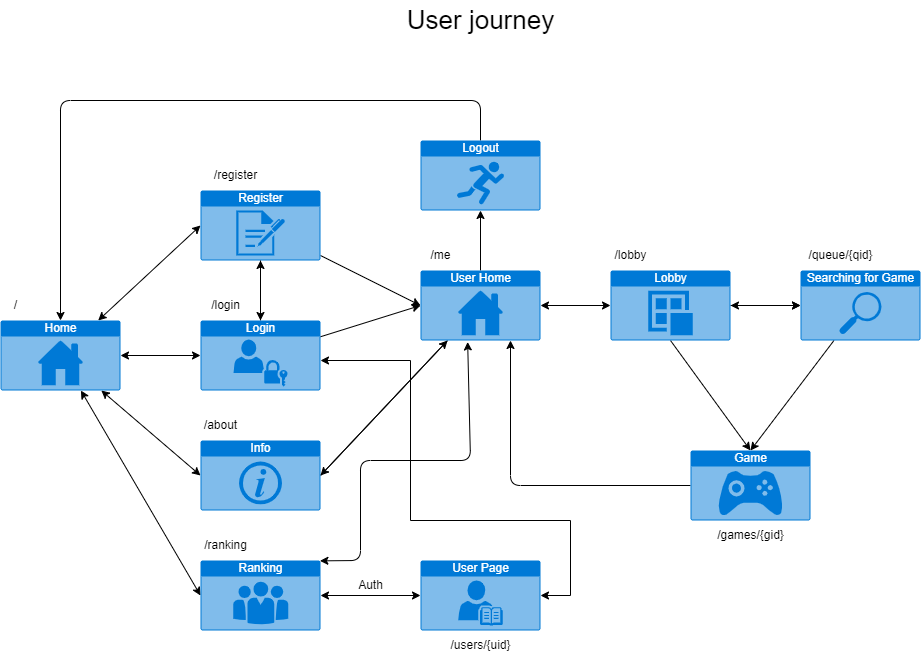

The diagram above was exported from draw.io. Its source (the exported page's mxGraphModel, read from the mxfile embedded in the PNG):
<mxGraphModel dx="347" dy="295" grid="1" gridSize="10" guides="1" tooltips="1" connect="1" arrows="1" fold="1" page="1" pageScale="1" pageWidth="1100" pageHeight="850" math="0" shadow="0">
  <root>
    <mxCell id="0" />
    <mxCell id="1" parent="0" />
    <mxCell id="2" style="edgeStyle=none;html=1;entryX=0;entryY=0.5;entryDx=0;entryDy=0;entryPerimeter=0;startArrow=classic;startFill=1;" parent="1" source="6" edge="1">
      <mxGeometry relative="1" as="geometry">
        <mxPoint x="290" y="255" as="targetPoint" />
      </mxGeometry>
    </mxCell>
    <mxCell id="3" style="edgeStyle=none;html=1;entryX=0;entryY=0.5;entryDx=0;entryDy=0;entryPerimeter=0;startArrow=classic;startFill=1;" parent="1" source="6" target="10" edge="1">
      <mxGeometry relative="1" as="geometry" />
    </mxCell>
    <mxCell id="4" style="edgeStyle=none;html=1;entryX=0;entryY=0.5;entryDx=0;entryDy=0;entryPerimeter=0;startArrow=classic;startFill=1;" parent="1" source="6" target="19" edge="1">
      <mxGeometry relative="1" as="geometry" />
    </mxCell>
    <mxCell id="5" style="edgeStyle=none;html=1;entryX=0;entryY=0.5;entryDx=0;entryDy=0;entryPerimeter=0;startArrow=classic;startFill=1;" parent="1" source="6" target="15" edge="1">
      <mxGeometry relative="1" as="geometry" />
    </mxCell>
    <mxCell id="6" value="Home" style="html=1;strokeColor=none;fillColor=#0079D6;labelPosition=center;verticalLabelPosition=middle;verticalAlign=top;align=center;fontSize=12;outlineConnect=0;spacingTop=-6;fontColor=#FFFFFF;sketch=0;shape=mxgraph.sitemap.home;" parent="1" vertex="1">
      <mxGeometry x="90" y="350" width="120" height="70" as="geometry" />
    </mxCell>
    <mxCell id="7" value="/" style="text;html=1;align=center;verticalAlign=middle;resizable=0;points=[];autosize=1;strokeColor=none;fillColor=none;" parent="1" vertex="1">
      <mxGeometry x="90" y="320" width="30" height="30" as="geometry" />
    </mxCell>
    <mxCell id="8" style="edgeStyle=none;html=1;entryX=0;entryY=0.5;entryDx=0;entryDy=0;entryPerimeter=0;" parent="1" source="10" target="24" edge="1">
      <mxGeometry relative="1" as="geometry" />
    </mxCell>
    <mxCell id="9" style="edgeStyle=none;html=1;entryX=0.5;entryY=1;entryDx=0;entryDy=0;entryPerimeter=0;" parent="1" source="10" target="28" edge="1">
      <mxGeometry relative="1" as="geometry" />
    </mxCell>
    <mxCell id="10" value="Login" style="html=1;strokeColor=none;fillColor=#0079D6;labelPosition=center;verticalLabelPosition=middle;verticalAlign=top;align=center;fontSize=12;outlineConnect=0;spacingTop=-6;fontColor=#FFFFFF;sketch=0;shape=mxgraph.sitemap.login;" parent="1" vertex="1">
      <mxGeometry x="290" y="350" width="120" height="70" as="geometry" />
    </mxCell>
    <mxCell id="11" style="edgeStyle=none;html=1;entryX=0.5;entryY=0;entryDx=0;entryDy=0;entryPerimeter=0;exitX=0.5;exitY=1;exitDx=0;exitDy=0;exitPerimeter=0;" parent="1" source="54" target="26" edge="1">
      <mxGeometry relative="1" as="geometry">
        <mxPoint x="760.0000000000002" y="370" as="sourcePoint" />
      </mxGeometry>
    </mxCell>
    <mxCell id="12" style="edgeStyle=none;html=1;entryX=0;entryY=0.5;entryDx=0;entryDy=0;entryPerimeter=0;" parent="1" target="31" edge="1">
      <mxGeometry relative="1" as="geometry">
        <mxPoint x="820.0000000000002" y="335" as="sourcePoint" />
      </mxGeometry>
    </mxCell>
    <mxCell id="14" style="edgeStyle=none;html=1;entryX=0;entryY=0.5;entryDx=0;entryDy=0;entryPerimeter=0;startArrow=classic;startFill=1;" parent="1" source="15" target="17" edge="1">
      <mxGeometry relative="1" as="geometry" />
    </mxCell>
    <mxCell id="15" value="Ranking&lt;br&gt;" style="html=1;strokeColor=none;fillColor=#0079D6;labelPosition=center;verticalLabelPosition=middle;verticalAlign=top;align=center;fontSize=12;outlineConnect=0;spacingTop=-6;fontColor=#FFFFFF;sketch=0;shape=mxgraph.sitemap.about_us;" parent="1" vertex="1">
      <mxGeometry x="290" y="590" width="120" height="70" as="geometry" />
    </mxCell>
    <mxCell id="17" value="User Page" style="html=1;strokeColor=none;fillColor=#0079D6;labelPosition=center;verticalLabelPosition=middle;verticalAlign=top;align=center;fontSize=12;outlineConnect=0;spacingTop=-6;fontColor=#FFFFFF;sketch=0;shape=mxgraph.sitemap.biography;" parent="1" vertex="1">
      <mxGeometry x="510" y="590" width="120" height="70" as="geometry" />
    </mxCell>
    <mxCell id="18" style="edgeStyle=none;html=1;exitX=1;exitY=0.5;exitDx=0;exitDy=0;exitPerimeter=0;" parent="1" source="19" target="24" edge="1">
      <mxGeometry relative="1" as="geometry" />
    </mxCell>
    <mxCell id="19" value="Info" style="html=1;strokeColor=none;fillColor=#0079D6;labelPosition=center;verticalLabelPosition=middle;verticalAlign=top;align=center;fontSize=12;outlineConnect=0;spacingTop=-6;fontColor=#FFFFFF;sketch=0;shape=mxgraph.sitemap.info;" parent="1" vertex="1">
      <mxGeometry x="290" y="470" width="120" height="70" as="geometry" />
    </mxCell>
    <mxCell id="20" style="edgeStyle=none;html=1;entryX=0;entryY=0.5;entryDx=0;entryDy=0;entryPerimeter=0;" parent="1" target="24" edge="1">
      <mxGeometry relative="1" as="geometry">
        <mxPoint x="410.0000000000002" y="285" as="sourcePoint" />
      </mxGeometry>
    </mxCell>
    <mxCell id="21" style="edgeStyle=none;html=1;entryX=0;entryY=0.5;entryDx=0;entryDy=0;entryPerimeter=0;startArrow=classic;startFill=1;" parent="1" source="24" target="54" edge="1">
      <mxGeometry relative="1" as="geometry">
        <mxPoint x="700.0000000000002" y="335" as="targetPoint" />
      </mxGeometry>
    </mxCell>
    <mxCell id="22" style="edgeStyle=none;html=1;entryX=1;entryY=0.5;entryDx=0;entryDy=0;entryPerimeter=0;" parent="1" source="24" target="19" edge="1">
      <mxGeometry relative="1" as="geometry" />
    </mxCell>
    <mxCell id="23" style="edgeStyle=none;html=1;entryX=0.5;entryY=1;entryDx=0;entryDy=0;entryPerimeter=0;" parent="1" source="24" target="35" edge="1">
      <mxGeometry relative="1" as="geometry" />
    </mxCell>
    <mxCell id="24" value="User Home" style="html=1;strokeColor=none;fillColor=#0079D6;labelPosition=center;verticalLabelPosition=middle;verticalAlign=top;align=center;fontSize=12;outlineConnect=0;spacingTop=-6;fontColor=#FFFFFF;sketch=0;shape=mxgraph.sitemap.home;" parent="1" vertex="1">
      <mxGeometry x="510" y="300" width="120" height="70" as="geometry" />
    </mxCell>
    <mxCell id="25" style="edgeStyle=none;html=1;entryX=0.75;entryY=1;entryDx=0;entryDy=0;entryPerimeter=0;" parent="1" source="26" target="24" edge="1">
      <mxGeometry relative="1" as="geometry">
        <mxPoint x="600" y="515" as="targetPoint" />
        <Array as="points">
          <mxPoint x="600" y="515" />
        </Array>
      </mxGeometry>
    </mxCell>
    <mxCell id="26" value="Game" style="html=1;strokeColor=none;fillColor=#0079D6;labelPosition=center;verticalLabelPosition=middle;verticalAlign=top;align=center;fontSize=12;outlineConnect=0;spacingTop=-6;fontColor=#FFFFFF;sketch=0;shape=mxgraph.sitemap.game;" parent="1" vertex="1">
      <mxGeometry x="780" y="480" width="120" height="70" as="geometry" />
    </mxCell>
    <mxCell id="27" style="edgeStyle=none;html=1;entryX=0.5;entryY=0;entryDx=0;entryDy=0;entryPerimeter=0;" parent="1" source="28" target="10" edge="1">
      <mxGeometry relative="1" as="geometry" />
    </mxCell>
    <mxCell id="28" value="Register" style="html=1;strokeColor=none;fillColor=#0079D6;labelPosition=center;verticalLabelPosition=middle;verticalAlign=top;align=center;fontSize=12;outlineConnect=0;spacingTop=-6;fontColor=#FFFFFF;sketch=0;shape=mxgraph.sitemap.log;" parent="1" vertex="1">
      <mxGeometry x="290" y="220" width="120" height="70" as="geometry" />
    </mxCell>
    <mxCell id="29" style="edgeStyle=none;html=1;entryX=0.5;entryY=0;entryDx=0;entryDy=0;entryPerimeter=0;" parent="1" source="31" target="26" edge="1">
      <mxGeometry relative="1" as="geometry" />
    </mxCell>
    <mxCell id="30" value="" style="edgeStyle=none;html=1;startArrow=classic;startFill=1;" parent="1" source="31" edge="1">
      <mxGeometry relative="1" as="geometry">
        <mxPoint x="820.0000000000002" y="335" as="targetPoint" />
      </mxGeometry>
    </mxCell>
    <mxCell id="31" value="Searching for Game" style="html=1;strokeColor=none;fillColor=#0079D6;labelPosition=center;verticalLabelPosition=middle;verticalAlign=top;align=center;fontSize=12;outlineConnect=0;spacingTop=-6;fontColor=#FFFFFF;sketch=0;shape=mxgraph.sitemap.search;" parent="1" vertex="1">
      <mxGeometry x="890" y="300" width="120" height="70" as="geometry" />
    </mxCell>
    <mxCell id="48" style="edgeStyle=orthogonalEdgeStyle;rounded=0;orthogonalLoop=1;jettySize=auto;html=1;exitX=1;exitY=0.5;exitDx=0;exitDy=0;exitPerimeter=0;startArrow=classic;startFill=1;" parent="1" source="17" target="10" edge="1">
      <mxGeometry relative="1" as="geometry">
        <mxPoint x="410" y="390" as="targetPoint" />
        <Array as="points">
          <mxPoint x="660" y="625" />
          <mxPoint x="660" y="550" />
          <mxPoint x="500" y="550" />
          <mxPoint x="500" y="390" />
        </Array>
        <mxPoint x="820" y="625" as="sourcePoint" />
      </mxGeometry>
    </mxCell>
    <mxCell id="33" value="Auth" style="text;html=1;align=center;verticalAlign=middle;resizable=0;points=[];autosize=1;strokeColor=none;fillColor=none;" parent="1" vertex="1">
      <mxGeometry x="435" y="600" width="50" height="30" as="geometry" />
    </mxCell>
    <mxCell id="34" style="edgeStyle=none;html=1;entryX=0.5;entryY=0;entryDx=0;entryDy=0;entryPerimeter=0;" parent="1" source="35" target="6" edge="1">
      <mxGeometry relative="1" as="geometry">
        <mxPoint x="180" y="250" as="targetPoint" />
        <Array as="points">
          <mxPoint x="570" y="130" />
          <mxPoint x="150" y="130" />
        </Array>
      </mxGeometry>
    </mxCell>
    <mxCell id="35" value="Logout" style="html=1;strokeColor=none;fillColor=#0079D6;labelPosition=center;verticalLabelPosition=middle;verticalAlign=top;align=center;fontSize=12;outlineConnect=0;spacingTop=-6;fontColor=#FFFFFF;sketch=0;shape=mxgraph.sitemap.sports;" parent="1" vertex="1">
      <mxGeometry x="510" y="170" width="120" height="70" as="geometry" />
    </mxCell>
    <mxCell id="36" value="" style="endArrow=classic;startArrow=classic;html=1;entryX=0.393;entryY=1.021;entryDx=0;entryDy=0;entryPerimeter=0;exitX=0.995;exitY=0.005;exitDx=0;exitDy=0;exitPerimeter=0;" parent="1" source="15" target="24" edge="1">
      <mxGeometry width="50" height="50" relative="1" as="geometry">
        <mxPoint x="450" y="550" as="sourcePoint" />
        <mxPoint x="500" y="500" as="targetPoint" />
        <Array as="points">
          <mxPoint x="450" y="590" />
          <mxPoint x="450" y="490" />
          <mxPoint x="560" y="490" />
        </Array>
      </mxGeometry>
    </mxCell>
    <mxCell id="38" value="/register" style="text;html=1;align=center;verticalAlign=middle;resizable=0;points=[];autosize=1;strokeColor=none;fillColor=none;" parent="1" vertex="1">
      <mxGeometry x="290" y="190" width="70" height="30" as="geometry" />
    </mxCell>
    <mxCell id="39" value="/login" style="text;html=1;align=center;verticalAlign=middle;resizable=0;points=[];autosize=1;strokeColor=none;fillColor=none;" parent="1" vertex="1">
      <mxGeometry x="290" y="320" width="50" height="30" as="geometry" />
    </mxCell>
    <mxCell id="40" value="/about" style="text;html=1;align=center;verticalAlign=middle;resizable=0;points=[];autosize=1;strokeColor=none;fillColor=none;" parent="1" vertex="1">
      <mxGeometry x="280" y="440" width="60" height="30" as="geometry" />
    </mxCell>
    <mxCell id="41" value="/ranking" style="text;html=1;align=center;verticalAlign=middle;resizable=0;points=[];autosize=1;strokeColor=none;fillColor=none;" parent="1" vertex="1">
      <mxGeometry x="280" y="560" width="70" height="30" as="geometry" />
    </mxCell>
    <mxCell id="42" value="/users/{uid}" style="text;html=1;align=center;verticalAlign=middle;resizable=0;points=[];autosize=1;strokeColor=none;fillColor=none;" parent="1" vertex="1">
      <mxGeometry x="530" y="660" width="80" height="30" as="geometry" />
    </mxCell>
    <mxCell id="44" value="/me" style="text;html=1;align=center;verticalAlign=middle;resizable=0;points=[];autosize=1;strokeColor=none;fillColor=none;" parent="1" vertex="1">
      <mxGeometry x="510" y="270" width="40" height="30" as="geometry" />
    </mxCell>
    <mxCell id="45" value="/lobby" style="text;html=1;align=center;verticalAlign=middle;resizable=0;points=[];autosize=1;strokeColor=none;fillColor=none;" parent="1" vertex="1">
      <mxGeometry x="690" y="270" width="60" height="30" as="geometry" />
    </mxCell>
    <mxCell id="46" value="/queue/{qid}" style="text;html=1;align=center;verticalAlign=middle;resizable=0;points=[];autosize=1;strokeColor=none;fillColor=none;" parent="1" vertex="1">
      <mxGeometry x="885" y="270" width="90" height="30" as="geometry" />
    </mxCell>
    <mxCell id="47" value="/games/{gid}" style="text;html=1;align=center;verticalAlign=middle;resizable=0;points=[];autosize=1;strokeColor=none;fillColor=none;" parent="1" vertex="1">
      <mxGeometry x="795" y="550" width="90" height="30" as="geometry" />
    </mxCell>
    <mxCell id="51" value="&lt;font style=&quot;font-size: 26px;&quot;&gt;User journey&lt;br&gt;&lt;/font&gt;" style="text;html=1;align=center;verticalAlign=middle;resizable=0;points=[];autosize=1;strokeColor=none;fillColor=none;" parent="1" vertex="1">
      <mxGeometry x="485" y="30" width="170" height="40" as="geometry" />
    </mxCell>
    <mxCell id="54" value="Lobby" style="html=1;strokeColor=none;fillColor=#0079D6;labelPosition=center;verticalLabelPosition=middle;verticalAlign=top;align=center;fontSize=12;outlineConnect=0;spacingTop=-6;fontColor=#FFFFFF;sketch=0;shape=mxgraph.sitemap.post;" vertex="1" parent="1">
      <mxGeometry x="700" y="300" width="120" height="70" as="geometry" />
    </mxCell>
  </root>
</mxGraphModel>